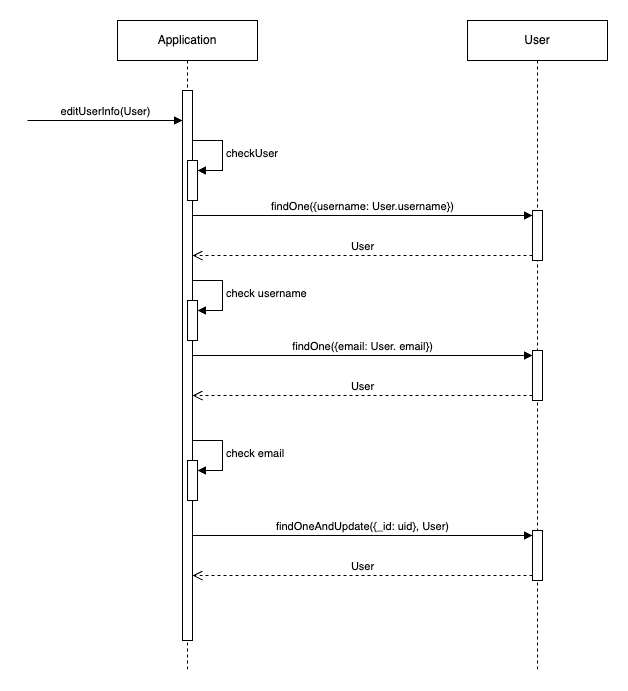

The diagram above was exported from draw.io. Its source (the exported page's mxGraphModel, read from the mxfile embedded in the PNG):
<mxGraphModel dx="1434" dy="790" grid="1" gridSize="10" guides="1" tooltips="1" connect="1" arrows="1" fold="1" page="1" pageScale="1" pageWidth="2000" pageHeight="2000" math="0" shadow="0">
  <root>
    <mxCell id="0" />
    <mxCell id="1" parent="0" />
    <mxCell id="lORDD8Bmz7plHW1n8zQw-1" value="Application" style="shape=umlLifeline;perimeter=lifelinePerimeter;whiteSpace=wrap;html=1;container=1;dropTarget=0;collapsible=0;recursiveResize=0;outlineConnect=0;portConstraint=eastwest;newEdgeStyle={&quot;curved&quot;:0,&quot;rounded&quot;:0};" parent="1" vertex="1">
      <mxGeometry x="440" y="110" width="140" height="650" as="geometry" />
    </mxCell>
    <mxCell id="lORDD8Bmz7plHW1n8zQw-3" value="" style="html=1;points=[[0,0,0,0,5],[0,1,0,0,-5],[1,0,0,0,5],[1,1,0,0,-5]];perimeter=orthogonalPerimeter;outlineConnect=0;targetShapes=umlLifeline;portConstraint=eastwest;newEdgeStyle={&quot;curved&quot;:0,&quot;rounded&quot;:0};" parent="lORDD8Bmz7plHW1n8zQw-1" vertex="1">
      <mxGeometry x="65" y="70" width="10" height="550" as="geometry" />
    </mxCell>
    <mxCell id="lORDD8Bmz7plHW1n8zQw-5" value="" style="html=1;points=[[0,0,0,0,5],[0,1,0,0,-5],[1,0,0,0,5],[1,1,0,0,-5]];perimeter=orthogonalPerimeter;outlineConnect=0;targetShapes=umlLifeline;portConstraint=eastwest;newEdgeStyle={&quot;curved&quot;:0,&quot;rounded&quot;:0};" parent="lORDD8Bmz7plHW1n8zQw-1" vertex="1">
      <mxGeometry x="70" y="140" width="10" height="40" as="geometry" />
    </mxCell>
    <mxCell id="lORDD8Bmz7plHW1n8zQw-6" value="checkUser" style="html=1;align=left;spacingLeft=2;endArrow=block;rounded=0;edgeStyle=orthogonalEdgeStyle;curved=0;rounded=0;" parent="lORDD8Bmz7plHW1n8zQw-1" target="lORDD8Bmz7plHW1n8zQw-5" edge="1">
      <mxGeometry relative="1" as="geometry">
        <mxPoint x="75" y="120" as="sourcePoint" />
        <Array as="points">
          <mxPoint x="105" y="150" />
        </Array>
      </mxGeometry>
    </mxCell>
    <mxCell id="lORDD8Bmz7plHW1n8zQw-7" value="" style="html=1;points=[[0,0,0,0,5],[0,1,0,0,-5],[1,0,0,0,5],[1,1,0,0,-5]];perimeter=orthogonalPerimeter;outlineConnect=0;targetShapes=umlLifeline;portConstraint=eastwest;newEdgeStyle={&quot;curved&quot;:0,&quot;rounded&quot;:0};" parent="lORDD8Bmz7plHW1n8zQw-1" vertex="1">
      <mxGeometry x="70" y="280" width="10" height="40" as="geometry" />
    </mxCell>
    <mxCell id="lORDD8Bmz7plHW1n8zQw-8" value="check username" style="html=1;align=left;spacingLeft=2;endArrow=block;rounded=0;edgeStyle=orthogonalEdgeStyle;curved=0;rounded=0;" parent="lORDD8Bmz7plHW1n8zQw-1" target="lORDD8Bmz7plHW1n8zQw-7" edge="1">
      <mxGeometry relative="1" as="geometry">
        <mxPoint x="75" y="260" as="sourcePoint" />
        <Array as="points">
          <mxPoint x="105" y="290" />
        </Array>
      </mxGeometry>
    </mxCell>
    <mxCell id="lORDD8Bmz7plHW1n8zQw-9" value="" style="html=1;points=[[0,0,0,0,5],[0,1,0,0,-5],[1,0,0,0,5],[1,1,0,0,-5]];perimeter=orthogonalPerimeter;outlineConnect=0;targetShapes=umlLifeline;portConstraint=eastwest;newEdgeStyle={&quot;curved&quot;:0,&quot;rounded&quot;:0};" parent="lORDD8Bmz7plHW1n8zQw-1" vertex="1">
      <mxGeometry x="70" y="440" width="10" height="40" as="geometry" />
    </mxCell>
    <mxCell id="lORDD8Bmz7plHW1n8zQw-10" value="check email" style="html=1;align=left;spacingLeft=2;endArrow=block;rounded=0;edgeStyle=orthogonalEdgeStyle;curved=0;rounded=0;" parent="lORDD8Bmz7plHW1n8zQw-1" target="lORDD8Bmz7plHW1n8zQw-9" edge="1">
      <mxGeometry relative="1" as="geometry">
        <mxPoint x="75" y="420" as="sourcePoint" />
        <Array as="points">
          <mxPoint x="105" y="450" />
        </Array>
      </mxGeometry>
    </mxCell>
    <mxCell id="lORDD8Bmz7plHW1n8zQw-2" value="User" style="shape=umlLifeline;perimeter=lifelinePerimeter;whiteSpace=wrap;html=1;container=1;dropTarget=0;collapsible=0;recursiveResize=0;outlineConnect=0;portConstraint=eastwest;newEdgeStyle={&quot;curved&quot;:0,&quot;rounded&quot;:0};" parent="1" vertex="1">
      <mxGeometry x="790" y="110" width="140" height="650" as="geometry" />
    </mxCell>
    <mxCell id="lORDD8Bmz7plHW1n8zQw-11" value="" style="html=1;points=[[0,0,0,0,5],[0,1,0,0,-5],[1,0,0,0,5],[1,1,0,0,-5]];perimeter=orthogonalPerimeter;outlineConnect=0;targetShapes=umlLifeline;portConstraint=eastwest;newEdgeStyle={&quot;curved&quot;:0,&quot;rounded&quot;:0};" parent="lORDD8Bmz7plHW1n8zQw-2" vertex="1">
      <mxGeometry x="65" y="190" width="10" height="50" as="geometry" />
    </mxCell>
    <mxCell id="lORDD8Bmz7plHW1n8zQw-14" value="" style="html=1;points=[[0,0,0,0,5],[0,1,0,0,-5],[1,0,0,0,5],[1,1,0,0,-5]];perimeter=orthogonalPerimeter;outlineConnect=0;targetShapes=umlLifeline;portConstraint=eastwest;newEdgeStyle={&quot;curved&quot;:0,&quot;rounded&quot;:0};" parent="lORDD8Bmz7plHW1n8zQw-2" vertex="1">
      <mxGeometry x="65" y="330" width="10" height="50" as="geometry" />
    </mxCell>
    <mxCell id="lORDD8Bmz7plHW1n8zQw-15" value="findOne({email: User.&amp;nbsp;email})" style="html=1;verticalAlign=bottom;endArrow=block;curved=0;rounded=0;entryX=0;entryY=0;entryDx=0;entryDy=5;" parent="lORDD8Bmz7plHW1n8zQw-2" target="lORDD8Bmz7plHW1n8zQw-14" edge="1">
      <mxGeometry relative="1" as="geometry">
        <mxPoint x="-275" y="335" as="sourcePoint" />
      </mxGeometry>
    </mxCell>
    <mxCell id="lORDD8Bmz7plHW1n8zQw-16" value="User" style="html=1;verticalAlign=bottom;endArrow=open;dashed=1;endSize=8;curved=0;rounded=0;exitX=0;exitY=1;exitDx=0;exitDy=-5;" parent="lORDD8Bmz7plHW1n8zQw-2" source="lORDD8Bmz7plHW1n8zQw-14" edge="1">
      <mxGeometry relative="1" as="geometry">
        <mxPoint x="-275" y="375" as="targetPoint" />
      </mxGeometry>
    </mxCell>
    <mxCell id="lORDD8Bmz7plHW1n8zQw-19" value="" style="html=1;points=[[0,0,0,0,5],[0,1,0,0,-5],[1,0,0,0,5],[1,1,0,0,-5]];perimeter=orthogonalPerimeter;outlineConnect=0;targetShapes=umlLifeline;portConstraint=eastwest;newEdgeStyle={&quot;curved&quot;:0,&quot;rounded&quot;:0};" parent="lORDD8Bmz7plHW1n8zQw-2" vertex="1">
      <mxGeometry x="65" y="510" width="10" height="50" as="geometry" />
    </mxCell>
    <mxCell id="lORDD8Bmz7plHW1n8zQw-4" value="editUserInfo(User)" style="html=1;verticalAlign=bottom;endArrow=block;curved=0;rounded=0;" parent="1" target="lORDD8Bmz7plHW1n8zQw-3" edge="1">
      <mxGeometry width="80" relative="1" as="geometry">
        <mxPoint x="350" y="210" as="sourcePoint" />
        <mxPoint x="430" y="210" as="targetPoint" />
      </mxGeometry>
    </mxCell>
    <mxCell id="lORDD8Bmz7plHW1n8zQw-12" value="findOne({username: User.username})" style="html=1;verticalAlign=bottom;endArrow=block;curved=0;rounded=0;entryX=0;entryY=0;entryDx=0;entryDy=5;" parent="1" source="lORDD8Bmz7plHW1n8zQw-3" target="lORDD8Bmz7plHW1n8zQw-11" edge="1">
      <mxGeometry relative="1" as="geometry">
        <mxPoint x="785" y="305" as="sourcePoint" />
      </mxGeometry>
    </mxCell>
    <mxCell id="lORDD8Bmz7plHW1n8zQw-13" value="User" style="html=1;verticalAlign=bottom;endArrow=open;dashed=1;endSize=8;curved=0;rounded=0;exitX=0;exitY=1;exitDx=0;exitDy=-5;" parent="1" source="lORDD8Bmz7plHW1n8zQw-11" target="lORDD8Bmz7plHW1n8zQw-3" edge="1">
      <mxGeometry relative="1" as="geometry">
        <mxPoint x="785" y="375" as="targetPoint" />
      </mxGeometry>
    </mxCell>
    <mxCell id="lORDD8Bmz7plHW1n8zQw-20" value="findOneAndUpdate({_id: uid}, User)" style="html=1;verticalAlign=bottom;endArrow=block;curved=0;rounded=0;entryX=0;entryY=0;entryDx=0;entryDy=5;" parent="1" source="lORDD8Bmz7plHW1n8zQw-3" target="lORDD8Bmz7plHW1n8zQw-19" edge="1">
      <mxGeometry relative="1" as="geometry">
        <mxPoint x="785" y="595" as="sourcePoint" />
      </mxGeometry>
    </mxCell>
    <mxCell id="lORDD8Bmz7plHW1n8zQw-21" value="User" style="html=1;verticalAlign=bottom;endArrow=open;dashed=1;endSize=8;curved=0;rounded=0;exitX=0;exitY=1;exitDx=0;exitDy=-5;" parent="1" source="lORDD8Bmz7plHW1n8zQw-19" target="lORDD8Bmz7plHW1n8zQw-3" edge="1">
      <mxGeometry relative="1" as="geometry">
        <mxPoint x="785" y="665" as="targetPoint" />
      </mxGeometry>
    </mxCell>
  </root>
</mxGraphModel>